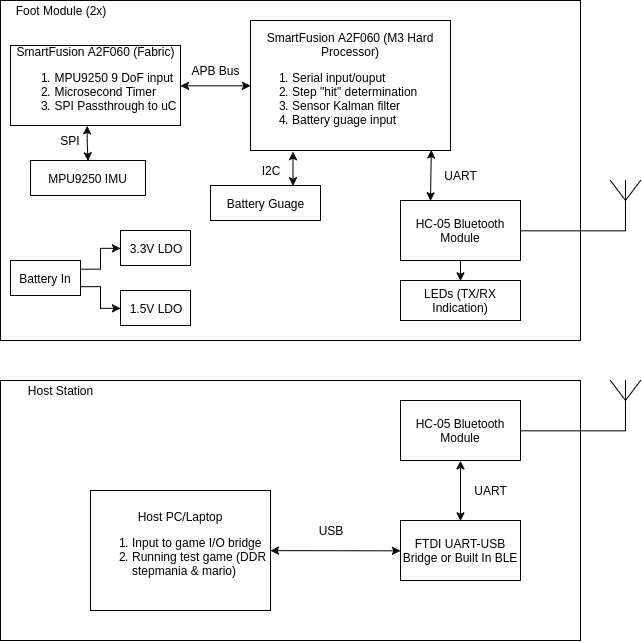

The diagram above was exported from draw.io. Its source (the exported page's mxGraphModel, read from the mxfile embedded in the PNG):
<mxGraphModel dx="825" dy="473" grid="1" gridSize="10" guides="1" tooltips="1" connect="1" arrows="1" fold="1" page="1" pageScale="1" pageWidth="850" pageHeight="1100" math="0" shadow="0">
  <root>
    <mxCell id="0" />
    <mxCell id="1" parent="0" />
    <mxCell id="12805bcdbe8849ad-6" value="" style="whiteSpace=wrap;html=1;" vertex="1" parent="1">
      <mxGeometry x="120" y="90" width="580" height="340" as="geometry" />
    </mxCell>
    <mxCell id="12805bcdbe8849ad-2" value="MPU9250 IMU" style="whiteSpace=wrap;html=1;" vertex="1" parent="1">
      <mxGeometry x="150" y="250" width="115" height="35" as="geometry" />
    </mxCell>
    <mxCell id="12805bcdbe8849ad-3" value="HC-05 Bluetooth Module" style="whiteSpace=wrap;html=1;" vertex="1" parent="1">
      <mxGeometry x="520" y="290" width="120" height="60" as="geometry" />
    </mxCell>
    <mxCell id="12805bcdbe8849ad-4" value="&lt;span&gt;SmartFusion A2F060 (Fabric)&lt;/span&gt;&lt;div&gt;&lt;ol&gt;&lt;li style=&quot;text-align: left&quot;&gt;MPU9250 9 DoF input&lt;/li&gt;&lt;li style=&quot;text-align: left&quot;&gt;Microsecond Timer&lt;/li&gt;&lt;li style=&quot;text-align: left&quot;&gt;SPI Passthrough to uC&lt;/li&gt;&lt;/ol&gt;&lt;/div&gt;" style="whiteSpace=wrap;html=1;" vertex="1" parent="1">
      <mxGeometry x="130" y="135" width="170" height="80" as="geometry" />
    </mxCell>
    <mxCell id="12805bcdbe8849ad-5" value="Battery Guage" style="whiteSpace=wrap;html=1;" vertex="1" parent="1">
      <mxGeometry x="330" y="275" width="110" height="35" as="geometry" />
    </mxCell>
    <mxCell id="12805bcdbe8849ad-7" value="Foot Module (2x)" style="text;html=1;strokeColor=none;fillColor=none;align=center;verticalAlign=middle;whiteSpace=wrap;" vertex="1" parent="1">
      <mxGeometry x="120" y="90" width="120" height="20" as="geometry" />
    </mxCell>
    <mxCell id="12805bcdbe8849ad-8" value="SmartFusion A2F060 (M3 Hard Processor)&lt;div&gt;&lt;ol&gt;&lt;li style=&quot;text-align: left&quot;&gt;Serial input/ouput&lt;/li&gt;&lt;li style=&quot;text-align: left&quot;&gt;Step &quot;hit&quot; determination&lt;/li&gt;&lt;li style=&quot;text-align: left&quot;&gt;Sensor Kalman filter&lt;/li&gt;&lt;li style=&quot;text-align: left&quot;&gt;Battery guage input&lt;/li&gt;&lt;/ol&gt;&lt;/div&gt;" style="whiteSpace=wrap;html=1;" vertex="1" parent="1">
      <mxGeometry x="370" y="110" width="200" height="130" as="geometry" />
    </mxCell>
    <mxCell id="12805bcdbe8849ad-9" value="" style="endArrow=classic;startArrow=classic;html=1;entryX=0;entryY=0.5;exitX=1;exitY=0.5;" edge="1" parent="1" source="12805bcdbe8849ad-4" target="12805bcdbe8849ad-8">
      <mxGeometry width="50" height="50" relative="1" as="geometry">
        <mxPoint x="120" y="460" as="sourcePoint" />
        <mxPoint x="170" y="410" as="targetPoint" />
      </mxGeometry>
    </mxCell>
    <mxCell id="12805bcdbe8849ad-13" value="" style="whiteSpace=wrap;html=1;" vertex="1" parent="1">
      <mxGeometry x="120" y="470" width="580" height="260" as="geometry" />
    </mxCell>
    <mxCell id="12805bcdbe8849ad-14" value="&lt;div style=&quot;text-align: left&quot;&gt;&lt;span&gt;Host Station&lt;/span&gt;&lt;/div&gt;" style="text;html=1;strokeColor=none;fillColor=none;align=center;verticalAlign=middle;whiteSpace=wrap;" vertex="1" parent="1">
      <mxGeometry x="120" y="470" width="120" height="20" as="geometry" />
    </mxCell>
    <mxCell id="12805bcdbe8849ad-15" value="" style="verticalLabelPosition=bottom;shadow=0;dashed=0;align=center;fillColor=#ffffff;html=1;verticalAlign=top;strokeWidth=1;shape=mxgraph.electrical.radio.aerial_-_antenna_1;" vertex="1" parent="1">
      <mxGeometry x="730" y="270" width="30" height="50" as="geometry" />
    </mxCell>
    <mxCell id="12805bcdbe8849ad-16" value="" style="verticalLabelPosition=bottom;shadow=0;dashed=0;align=center;fillColor=#ffffff;html=1;verticalAlign=top;strokeWidth=1;shape=mxgraph.electrical.radio.aerial_-_antenna_1;" vertex="1" parent="1">
      <mxGeometry x="730" y="470" width="30" height="50" as="geometry" />
    </mxCell>
    <mxCell id="12805bcdbe8849ad-17" value="HC-05 Bluetooth Module" style="whiteSpace=wrap;html=1;" vertex="1" parent="1">
      <mxGeometry x="520" y="490" width="120" height="60" as="geometry" />
    </mxCell>
    <mxCell id="12805bcdbe8849ad-19" value="" style="endArrow=none;html=1;entryX=0.5;entryY=1;entryPerimeter=0;exitX=1;exitY=0.5;" edge="1" parent="1" source="12805bcdbe8849ad-17" target="12805bcdbe8849ad-16">
      <mxGeometry width="50" height="50" relative="1" as="geometry">
        <mxPoint x="120" y="880" as="sourcePoint" />
        <mxPoint x="170" y="830" as="targetPoint" />
      </mxGeometry>
    </mxCell>
    <mxCell id="12805bcdbe8849ad-20" value="" style="endArrow=none;html=1;entryX=0.5;entryY=1;entryPerimeter=0;exitX=1;exitY=0.5;" edge="1" parent="1" source="12805bcdbe8849ad-3" target="12805bcdbe8849ad-15">
      <mxGeometry width="50" height="50" relative="1" as="geometry">
        <mxPoint x="120" y="880" as="sourcePoint" />
        <mxPoint x="170" y="830" as="targetPoint" />
      </mxGeometry>
    </mxCell>
    <mxCell id="12805bcdbe8849ad-21" value="" style="endArrow=classic;startArrow=classic;html=1;entryX=0.904;entryY=0.998;exitX=0.25;exitY=0;entryPerimeter=0;" edge="1" parent="1" source="12805bcdbe8849ad-3" target="12805bcdbe8849ad-8">
      <mxGeometry width="50" height="50" relative="1" as="geometry">
        <mxPoint x="580" y="299.28932188134524" as="sourcePoint" />
        <mxPoint x="580" y="249.28932188134524" as="targetPoint" />
      </mxGeometry>
    </mxCell>
    <mxCell id="12805bcdbe8849ad-22" value="UART" style="text;html=1;strokeColor=none;fillColor=none;align=center;verticalAlign=middle;whiteSpace=wrap;" vertex="1" parent="1">
      <mxGeometry x="560" y="255" width="40" height="20" as="geometry" />
    </mxCell>
    <mxCell id="12805bcdbe8849ad-25" value="APB Bus" style="text;html=1;strokeColor=none;fillColor=none;align=center;verticalAlign=middle;whiteSpace=wrap;" vertex="1" parent="1">
      <mxGeometry x="300" y="150" width="70" height="20" as="geometry" />
    </mxCell>
    <mxCell id="12805bcdbe8849ad-26" value="FTDI UART-USB Bridge or Built In BLE" style="whiteSpace=wrap;html=1;" vertex="1" parent="1">
      <mxGeometry x="520" y="610" width="120" height="60" as="geometry" />
    </mxCell>
    <mxCell id="12805bcdbe8849ad-27" value="" style="endArrow=classic;startArrow=classic;html=1;entryX=0.5;entryY=1;exitX=0.5;exitY=0;" edge="1" parent="1" source="12805bcdbe8849ad-26" target="12805bcdbe8849ad-17">
      <mxGeometry width="50" height="50" relative="1" as="geometry">
        <mxPoint x="550" y="610" as="sourcePoint" />
        <mxPoint x="600" y="560" as="targetPoint" />
      </mxGeometry>
    </mxCell>
    <mxCell id="12805bcdbe8849ad-28" value="Host PC/Laptop&lt;div&gt;&lt;ol&gt;&lt;li style=&quot;text-align: left&quot;&gt;Input to game I/O bridge&lt;/li&gt;&lt;li style=&quot;text-align: left&quot;&gt;Running test game (DDR stepmania &amp;amp; mario)&lt;/li&gt;&lt;/ol&gt;&lt;/div&gt;" style="whiteSpace=wrap;html=1;" vertex="1" parent="1">
      <mxGeometry x="210" y="580" width="180" height="120" as="geometry" />
    </mxCell>
    <mxCell id="12805bcdbe8849ad-29" value="" style="endArrow=classic;startArrow=classic;html=1;entryX=0;entryY=0.5;" edge="1" parent="1" source="12805bcdbe8849ad-28" target="12805bcdbe8849ad-26">
      <mxGeometry width="50" height="50" relative="1" as="geometry">
        <mxPoint x="470" y="670" as="sourcePoint" />
        <mxPoint x="520" y="620" as="targetPoint" />
      </mxGeometry>
    </mxCell>
    <mxCell id="12805bcdbe8849ad-30" value="USB" style="text;html=1;strokeColor=none;fillColor=none;align=center;verticalAlign=middle;whiteSpace=wrap;" vertex="1" parent="1">
      <mxGeometry x="430" y="610" width="40" height="20" as="geometry" />
    </mxCell>
    <mxCell id="12805bcdbe8849ad-33" value="UART" style="text;html=1;strokeColor=none;fillColor=none;align=center;verticalAlign=middle;whiteSpace=wrap;" vertex="1" parent="1">
      <mxGeometry x="590" y="570" width="40" height="20" as="geometry" />
    </mxCell>
    <mxCell id="12805bcdbe8849ad-34" value="LEDs (TX/RX Indication)" style="whiteSpace=wrap;html=1;" vertex="1" parent="1">
      <mxGeometry x="520" y="370" width="120" height="40" as="geometry" />
    </mxCell>
    <mxCell id="12805bcdbe8849ad-38" value="SPI" style="text;html=1;strokeColor=none;fillColor=none;align=center;verticalAlign=middle;whiteSpace=wrap;" vertex="1" parent="1">
      <mxGeometry x="170" y="220" width="40" height="20" as="geometry" />
    </mxCell>
    <mxCell id="2487461e53f0ecbf-6" style="edgeStyle=orthogonalEdgeStyle;rounded=0;html=1;exitX=0.5;exitY=1;entryX=0.5;entryY=0;jettySize=auto;orthogonalLoop=1;" edge="1" parent="1" source="12805bcdbe8849ad-3" target="12805bcdbe8849ad-34">
      <mxGeometry relative="1" as="geometry" />
    </mxCell>
    <mxCell id="2487461e53f0ecbf-8" value="I2C" style="text;html=1;strokeColor=none;fillColor=none;align=center;verticalAlign=middle;whiteSpace=wrap;" vertex="1" parent="1">
      <mxGeometry x="370" y="250" width="40" height="20" as="geometry" />
    </mxCell>
    <mxCell id="2487461e53f0ecbf-9" style="edgeStyle=orthogonalEdgeStyle;rounded=0;html=1;exitX=0.75;exitY=0;entryX=0.214;entryY=1.012;entryPerimeter=0;startArrow=classic;startFill=1;jettySize=auto;orthogonalLoop=1;" edge="1" parent="1" source="12805bcdbe8849ad-5" target="12805bcdbe8849ad-8">
      <mxGeometry relative="1" as="geometry" />
    </mxCell>
    <mxCell id="2487461e53f0ecbf-10" value="Battery In" style="whiteSpace=wrap;html=1;" vertex="1" parent="1">
      <mxGeometry x="130" y="350" width="70" height="35" as="geometry" />
    </mxCell>
    <mxCell id="2487461e53f0ecbf-12" value="3.3V LDO" style="whiteSpace=wrap;html=1;" vertex="1" parent="1">
      <mxGeometry x="240" y="320" width="70" height="35" as="geometry" />
    </mxCell>
    <mxCell id="2487461e53f0ecbf-13" value="1.5V LDO" style="whiteSpace=wrap;html=1;" vertex="1" parent="1">
      <mxGeometry x="240" y="380" width="70" height="35" as="geometry" />
    </mxCell>
    <mxCell id="2487461e53f0ecbf-24" style="edgeStyle=orthogonalEdgeStyle;rounded=0;html=1;startArrow=classic;startFill=1;jettySize=auto;orthogonalLoop=1;entryX=0.5;entryY=0;" edge="1" parent="1" target="12805bcdbe8849ad-2">
      <mxGeometry relative="1" as="geometry">
        <Array as="points">
          <mxPoint x="207" y="230" />
          <mxPoint x="208" y="230" />
        </Array>
        <mxPoint x="207" y="215" as="sourcePoint" />
        <mxPoint x="220" y="250" as="targetPoint" />
      </mxGeometry>
    </mxCell>
    <mxCell id="2487461e53f0ecbf-25" style="edgeStyle=orthogonalEdgeStyle;rounded=0;html=1;exitX=1;exitY=0.25;entryX=0;entryY=0.5;startArrow=none;startFill=0;jettySize=auto;orthogonalLoop=1;" edge="1" parent="1" source="2487461e53f0ecbf-10" target="2487461e53f0ecbf-12">
      <mxGeometry relative="1" as="geometry">
        <Array as="points">
          <mxPoint x="220" y="359" />
          <mxPoint x="220" y="338" />
        </Array>
      </mxGeometry>
    </mxCell>
    <mxCell id="2487461e53f0ecbf-26" style="edgeStyle=orthogonalEdgeStyle;rounded=0;html=1;exitX=1;exitY=0.75;entryX=0;entryY=0.5;startArrow=none;startFill=0;jettySize=auto;orthogonalLoop=1;" edge="1" parent="1" source="2487461e53f0ecbf-10" target="2487461e53f0ecbf-13">
      <mxGeometry relative="1" as="geometry">
        <Array as="points">
          <mxPoint x="220" y="376" />
          <mxPoint x="220" y="398" />
        </Array>
      </mxGeometry>
    </mxCell>
  </root>
</mxGraphModel>